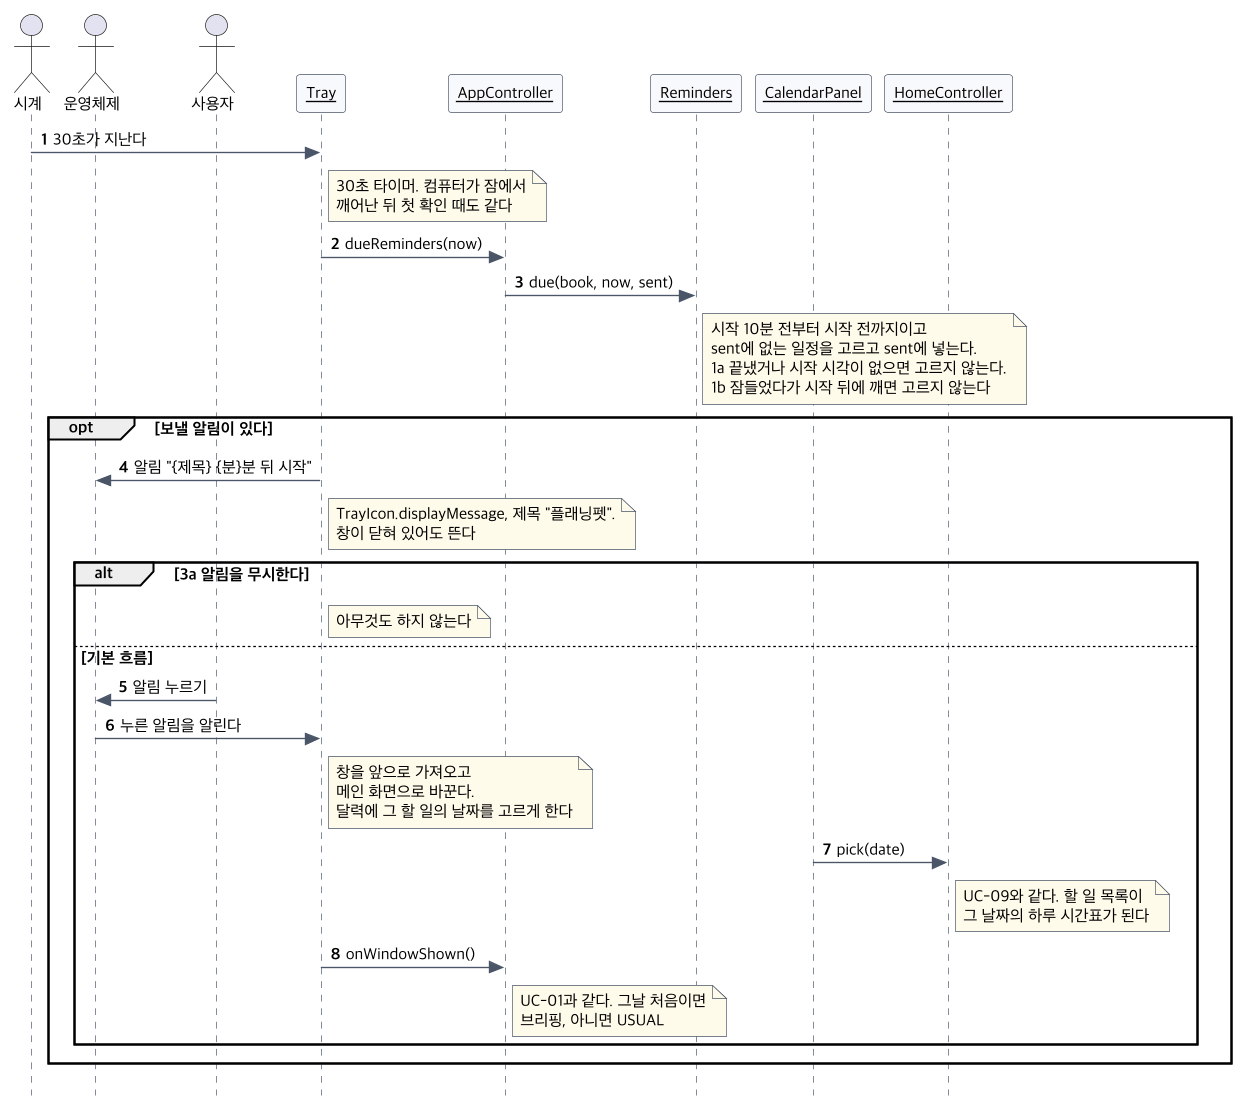

The diagram above was rendered by PlantUML. Its source (embedded in the PNG):
@startuml seq-uc13
!include seq-common.iuml
actor 시계
actor 운영체제
actor 사용자
$obj(Tray)
$obj(AppController)
$obj(Reminders)
$obj(CalendarPanel)
$obj(HomeController)
시계 -> Tray : 30초가 지난다
note right of Tray : 30초 타이머. 컴퓨터가 잠에서\n깨어난 뒤 첫 확인 때도 같다
Tray -> AppController : dueReminders(now)
AppController -> Reminders : due(book, now, sent)
note right of Reminders : 시작 10분 전부터 시작 전까지이고\nsent에 없는 일정을 고르고 sent에 넣는다.\n1a 끝냈거나 시작 시각이 없으면 고르지 않는다.\n1b 잠들었다가 시작 뒤에 깨면 고르지 않는다
opt 보낼 알림이 있다
  Tray -> 운영체제 : 알림 "{제목} {분}분 뒤 시작"
  note right of Tray : TrayIcon.displayMessage, 제목 "플래닝펫".\n창이 닫혀 있어도 뜬다
  alt 3a 알림을 무시한다
    note right of Tray : 아무것도 하지 않는다
  else 기본 흐름
    사용자 -> 운영체제 : 알림 누르기
    운영체제 -> Tray : 누른 알림을 알린다
    note right of Tray : 창을 앞으로 가져오고\n메인 화면으로 바꾼다.\n달력에 그 할 일의 날짜를 고르게 한다
    CalendarPanel -> HomeController : pick(date)
    note right of HomeController : UC-09와 같다. 할 일 목록이\n그 날짜의 하루 시간표가 된다
    Tray -> AppController : onWindowShown()
    note right of AppController : UC-01과 같다. 그날 처음이면\n브리핑, 아니면 USUAL
  end
end
@enduml